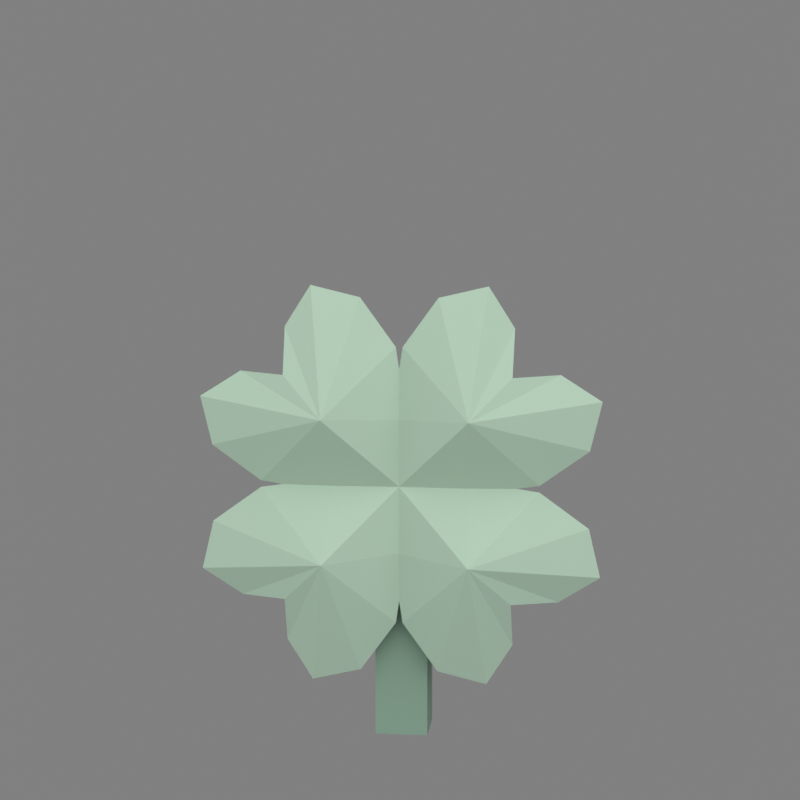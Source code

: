 # Source: klaver.blend  (saved by Blender 5.2.44; exported with 4.5.12 LTS)
import bpy
from mathutils import Matrix  # noqa: F401  (used for matrix-valued properties, if any)

bpy.ops.wm.read_factory_settings(use_empty=True)
scene = bpy.context.scene
scene.name = 'Scene'

# ---- materials (node trees are filled in below, after node groups)
mat_klaverleaf = bpy.data.materials.new('KlaverLeaf')
mat_klaverleaf.diffuse_color = (0.3864, 0.5271, 0.4125, 1.0)
mat_klaverstem = bpy.data.materials.new('KlaverStem')
mat_klaverstem.diffuse_color = (0.2086, 0.3231, 0.2462, 1.0)
mat_klaverleafshade2 = bpy.data.materials.new('KlaverLeafShade2')
mat_klaverleafshade2.diffuse_color = (0.2993, 0.4082, 0.3195, 1.0)
mat_klaverleafshade1 = bpy.data.materials.new('KlaverLeafShade1')
mat_klaverleafshade1.diffuse_color = (0.3401, 0.4639, 0.363, 1.0)

# ---- material node trees
mat_klaverleaf.use_nodes = True; mat_klaverleaf.node_tree.nodes.clear()
_N = mat_klaverleaf.node_tree.nodes; _L = mat_klaverleaf.node_tree.links
n0 = _N.new('ShaderNodeBsdfPrincipled'); n0.name = 'Principled BSDF'; n0.location = (-200, 100)
n0.inputs[0].default_value = (0.3864, 0.5271, 0.4125, 1.0)
n0.inputs[2].default_value = 0.9
n0.inputs[10].default_value = 0.005
n1 = _N.new('ShaderNodeOutputMaterial'); n1.name = 'Material Output'; n1.location = (200, 100)
_L.new(n0.outputs[0], n1.inputs[0])
n1.is_active_output = True
mat_klaverstem.use_nodes = True; mat_klaverstem.node_tree.nodes.clear()
_N = mat_klaverstem.node_tree.nodes; _L = mat_klaverstem.node_tree.links
n0 = _N.new('ShaderNodeBsdfPrincipled'); n0.name = 'Principled BSDF'; n0.location = (-200, 100)
n0.inputs[0].default_value = (0.2086, 0.3231, 0.2462, 1.0)
n0.inputs[2].default_value = 0.9
n0.inputs[10].default_value = 0.005
n1 = _N.new('ShaderNodeOutputMaterial'); n1.name = 'Material Output'; n1.location = (200, 100)
_L.new(n0.outputs[0], n1.inputs[0])
n1.is_active_output = True
mat_klaverleafshade2.use_nodes = True; mat_klaverleafshade2.node_tree.nodes.clear()
_N = mat_klaverleafshade2.node_tree.nodes; _L = mat_klaverleafshade2.node_tree.links
n0 = _N.new('ShaderNodeBsdfPrincipled'); n0.name = 'Principled BSDF'; n0.location = (-200, 100)
n0.inputs[0].default_value = (0.2993, 0.4082, 0.3195, 1.0)
n0.inputs[2].default_value = 0.9
n0.inputs[10].default_value = 0.005
n1 = _N.new('ShaderNodeOutputMaterial'); n1.name = 'Material Output'; n1.location = (200, 100)
_L.new(n0.outputs[0], n1.inputs[0])
n1.is_active_output = True
mat_klaverleafshade1.use_nodes = True; mat_klaverleafshade1.node_tree.nodes.clear()
_N = mat_klaverleafshade1.node_tree.nodes; _L = mat_klaverleafshade1.node_tree.links
n0 = _N.new('ShaderNodeBsdfPrincipled'); n0.name = 'Principled BSDF'; n0.location = (-200, 100)
n0.inputs[0].default_value = (0.3401, 0.4639, 0.363, 1.0)
n0.inputs[2].default_value = 0.9
n0.inputs[10].default_value = 0.005
n1 = _N.new('ShaderNodeOutputMaterial'); n1.name = 'Material Output'; n1.location = (200, 100)
_L.new(n0.outputs[0], n1.inputs[0])
n1.is_active_output = True

# ---- world
world_world = bpy.data.worlds.new('World'); scene.world = world_world
world_world.use_nodes = True; world_world.node_tree.nodes.clear()
_N = world_world.node_tree.nodes; _L = world_world.node_tree.links
n0 = _N.new('ShaderNodeBackground'); n0.name = 'Background'; n0.location = (-200, 100)
n0.inputs[0].default_value = (0.62, 0.62, 0.62, 1.0)
n0.inputs[1].default_value = 0.35
n1 = _N.new('ShaderNodeOutputWorld'); n1.name = 'World Output'; n1.location = (200, 100)
_L.new(n0.outputs[0], n1.inputs[0])
n1.is_active_output = True

# ---- cameras
cam_camera = bpy.data.cameras.new('Camera')
cam_camera.clip_start = 0.002
cam_camera.lens = 85.0

# ---- lights
light_key = bpy.data.lights.new('Key', 'AREA')
light_key.energy = 0.3
light_fill = bpy.data.lights.new('Fill', 'AREA')
light_fill.energy = 0.1

# ---- meshes
me_klaverblad0_001 = bpy.data.meshes.new('KlaverBlad0.001')
me_klaverblad0_001.from_pydata([(0.0, -0.0004119, -0.0001812), (-3.326e-12, -0.002649, 0.004972), (0.0, -0.001398, 0.00779), (0.002571, -0.0003857, 0.002043), (0.004695, -0.0003987, 0.004926), (0.005162, -0.000418, 0.007839), (0.003868, -0.0004223, 0.00994), (0.001557, -0.0003899, 0.009421), (-0.002571, -0.0003857, 0.002043), (-0.004695, -0.0003987, 0.004926), (-0.005162, -0.000418, 0.007839), (-0.003868, -0.0004223, 0.00994), (-0.001557, -0.0003899, 0.009421), (0.0, 0.0004119, 0.0001812), (3.326e-12, -0.001751, 0.005028), (0.0, -0.000582, 0.00741), (0.002229, 0.0003857, 0.002357), (0.004305, 0.0003987, 0.005074), (0.004838, 0.000418, 0.007761), (0.003732, 0.0004223, 0.00966), (0.001643, 0.0003899, 0.008979), (-0.002229, 0.0003857, 0.002357), (-0.004305, 0.0003987, 0.005074), (-0.004838, 0.000418, 0.007761), (-0.003732, 0.0004223, 0.00966), (-0.001643, 0.0003899, 0.008979)], [], [(1, 0, 3), (1, 3, 4), (1, 4, 5), (1, 5, 6), (1, 6, 7), (1, 7, 2), (1, 8, 0), (1, 9, 8), (1, 10, 9), (1, 11, 10), (1, 12, 11), (1, 2, 12), (14, 16, 13), (14, 17, 16), (14, 18, 17), (14, 19, 18), (14, 20, 19), (14, 15, 20), (14, 13, 21), (14, 21, 22), (14, 22, 23), (14, 23, 24), (14, 24, 25), (14, 25, 15), (5, 4, 17, 18), (6, 5, 18, 19), (7, 6, 19, 20), (2, 7, 20, 15), (9, 10, 23, 22), (10, 11, 24, 23), (11, 12, 25, 24), (12, 2, 15, 25)])
me_klaverblad0_001.materials.append(mat_klaverleaf)
me_klaverblad0_001.update()
me_klaverblad1_001 = bpy.data.meshes.new('KlaverBlad1.001')
me_klaverblad1_001.from_pydata([(0.0, -0.0004119, -0.0001812), (-3.326e-12, -0.002649, 0.004972), (0.0, -0.001398, 0.00779), (0.002571, -0.0003857, 0.002043), (0.004695, -0.0003987, 0.004926), (0.005162, -0.000418, 0.007839), (0.003868, -0.0004223, 0.00994), (0.001557, -0.0003899, 0.009421), (-0.002571, -0.0003857, 0.002043), (-0.004695, -0.0003987, 0.004926), (-0.005162, -0.000418, 0.007839), (-0.003868, -0.0004223, 0.00994), (-0.001557, -0.0003899, 0.009421), (3.326e-12, -0.001751, 0.005028), (0.0, -0.000582, 0.00741), (0.004838, 0.000418, 0.007761), (0.003732, 0.0004223, 0.00966), (0.001643, 0.0003899, 0.008979), (-0.002229, 0.0003857, 0.002357), (-0.004305, 0.0003987, 0.005074), (-0.004838, 0.000418, 0.007761), (-0.003732, 0.0004223, 0.00966), (-0.001643, 0.0003899, 0.008979)], [], [(1, 0, 3), (1, 3, 4), (1, 4, 5), (1, 5, 6), (1, 6, 7), (1, 7, 2), (1, 8, 0), (1, 9, 8), (1, 10, 9), (1, 11, 10), (1, 12, 11), (1, 2, 12), (13, 16, 15), (13, 17, 16), (13, 14, 17), (13, 18, 19), (13, 19, 20), (13, 20, 21), (13, 21, 22), (13, 22, 14), (6, 5, 15, 16), (7, 6, 16, 17), (9, 10, 20, 19), (10, 11, 21, 20), (11, 12, 22, 21)])
me_klaverblad1_001.materials.append(mat_klaverleaf)
me_klaverblad1_001.update()
me_klaverblad2_001 = bpy.data.meshes.new('KlaverBlad2.001')
me_klaverblad2_001.from_pydata([(0.0, -0.0004119, -0.0001812), (-3.326e-12, -0.002649, 0.004972), (0.0, -0.001398, 0.00779), (0.002571, -0.0003857, 0.002043), (0.004695, -0.0003987, 0.004926), (0.005162, -0.000418, 0.007839), (0.003868, -0.0004223, 0.00994), (0.001557, -0.0003899, 0.009421), (-0.002571, -0.0003857, 0.002043), (-0.004695, -0.0003987, 0.004926), (-0.005162, -0.000418, 0.007839), (-0.003868, -0.0004223, 0.00994), (-0.001557, -0.0003899, 0.009421), (3.326e-12, -0.001751, 0.005028), (0.0, -0.000582, 0.00741), (0.002229, 0.0003857, 0.002357), (0.004305, 0.0003987, 0.005074), (0.004838, 0.000418, 0.007761), (0.003732, 0.0004223, 0.00966), (0.001643, 0.0003899, 0.008979), (-0.004838, 0.000418, 0.007761), (-0.003732, 0.0004223, 0.00966), (-0.001643, 0.0003899, 0.008979)], [], [(1, 0, 3), (1, 3, 4), (1, 4, 5), (1, 5, 6), (1, 6, 7), (1, 7, 2), (1, 8, 0), (1, 9, 8), (1, 10, 9), (1, 11, 10), (1, 12, 11), (1, 2, 12), (13, 16, 15), (13, 17, 16), (13, 18, 17), (13, 19, 18), (13, 14, 19), (13, 20, 21), (13, 21, 22), (13, 22, 14), (5, 4, 16, 17), (6, 5, 17, 18), (7, 6, 18, 19), (10, 11, 21, 20), (11, 12, 22, 21)])
me_klaverblad2_001.materials.append(mat_klaverleaf)
me_klaverblad2_001.update()
me_klaverblad3_001 = bpy.data.meshes.new('KlaverBlad3.001')
me_klaverblad3_001.from_pydata([(0.0, -0.0004119, -0.0001812), (-3.326e-12, -0.002649, 0.004972), (0.0, -0.001398, 0.00779), (0.002571, -0.0003857, 0.002043), (0.004695, -0.0003987, 0.004926), (0.005162, -0.000418, 0.007839), (0.003868, -0.0004223, 0.00994), (0.001557, -0.0003899, 0.009421), (-0.002571, -0.0003857, 0.002043), (-0.004695, -0.0003987, 0.004926), (-0.005162, -0.000418, 0.007839), (-0.003868, -0.0004223, 0.00994), (-0.001557, -0.0003899, 0.009421), (0.0, 0.0004119, 0.0001812), (3.326e-12, -0.001751, 0.005028), (0.0, -0.000582, 0.00741), (0.002229, 0.0003857, 0.002357), (0.004305, 0.0003987, 0.005074), (0.004838, 0.000418, 0.007761), (0.003732, 0.0004223, 0.00966), (0.001643, 0.0003899, 0.008979), (-0.002229, 0.0003857, 0.002357), (-0.004305, 0.0003987, 0.005074), (-0.004838, 0.000418, 0.007761), (-0.003732, 0.0004223, 0.00966), (-0.001643, 0.0003899, 0.008979)], [], [(1, 0, 3), (1, 3, 4), (1, 4, 5), (1, 5, 6), (1, 6, 7), (1, 7, 2), (1, 8, 0), (1, 9, 8), (1, 10, 9), (1, 11, 10), (1, 12, 11), (1, 2, 12), (14, 16, 13), (14, 17, 16), (14, 18, 17), (14, 19, 18), (14, 20, 19), (14, 15, 20), (14, 13, 21), (14, 21, 22), (14, 22, 23), (14, 23, 24), (14, 24, 25), (14, 25, 15), (5, 4, 17, 18), (6, 5, 18, 19), (7, 6, 19, 20), (2, 7, 20, 15), (9, 10, 23, 22), (10, 11, 24, 23), (11, 12, 25, 24), (12, 2, 15, 25)])
me_klaverblad3_001.materials.append(mat_klaverleaf)
me_klaverblad3_001.update()
me_klaversteel_001 = bpy.data.meshes.new('KlaverSteel.001')
me_klaversteel_001.from_pydata([(-0.0013, 0.0006, 0.0), (0.0013, 0.0006, 0.0), (0.0013, 0.0032, 0.0), (-0.0013, 0.0032, 0.0), (-0.0013, 0.0006, 0.0128), (0.0013, 0.0006, 0.0128), (0.0013, 0.0032, 0.0128), (-0.0013, 0.0032, 0.0128)], [], [(0, 3, 2, 1), (4, 5, 6, 7), (0, 1, 5, 4), (1, 2, 6, 5), (2, 3, 7, 6), (3, 0, 4, 7)])
me_klaversteel_001.materials.append(mat_klaverstem)
me_klaversteel_001.update()
me_klaverblad0shade2_001 = bpy.data.meshes.new('KlaverBlad0Shade2.001')
me_klaverblad0shade2_001.from_pydata([(0.002571, -0.0003857, 0.002043), (0.0, -0.0004119, -0.0001812), (0.0, 0.0004119, 0.0001812), (0.002229, 0.0003857, 0.002357), (0.004695, -0.0003987, 0.004926), (0.004305, 0.0003987, 0.005074), (-0.002571, -0.0003857, 0.002043), (-0.002229, 0.0003857, 0.002357), (-0.004695, -0.0003987, 0.004926), (-0.004305, 0.0003987, 0.005074)], [], [(0, 1, 2, 3), (4, 0, 3, 5), (1, 6, 7, 2), (6, 8, 9, 7)])
me_klaverblad0shade2_001.materials.append(mat_klaverleafshade2)
me_klaverblad0shade2_001.update()
me_klaverblad1shade1_001 = bpy.data.meshes.new('KlaverBlad1Shade1.001')
me_klaverblad1shade1_001.from_pydata([(3.326e-12, -0.001751, 0.005028), (0.002229, 0.0003857, 0.002357), (0.0, 0.0004119, 0.0001812), (0.004305, 0.0003987, 0.005074), (0.004838, 0.000418, 0.007761), (-0.002229, 0.0003857, 0.002357), (0.0, -0.001398, 0.00779), (0.001557, -0.0003899, 0.009421), (0.001643, 0.0003899, 0.008979), (0.0, -0.000582, 0.00741), (-0.001557, -0.0003899, 0.009421), (-0.001643, 0.0003899, 0.008979)], [], [(0, 1, 2), (0, 3, 1), (0, 4, 3), (0, 2, 5), (6, 7, 8, 9), (10, 6, 9, 11)])
me_klaverblad1shade1_001.materials.append(mat_klaverleafshade1)
me_klaverblad1shade1_001.update()
me_klaverblad1shade2_001 = bpy.data.meshes.new('KlaverBlad1Shade2.001')
me_klaverblad1shade2_001.from_pydata([(0.002571, -0.0003857, 0.002043), (0.0, -0.0004119, -0.0001812), (0.0, 0.0004119, 0.0001812), (0.002229, 0.0003857, 0.002357), (0.004695, -0.0003987, 0.004926), (0.004305, 0.0003987, 0.005074), (0.005162, -0.000418, 0.007839), (0.004838, 0.000418, 0.007761), (-0.002571, -0.0003857, 0.002043), (-0.002229, 0.0003857, 0.002357), (-0.004695, -0.0003987, 0.004926), (-0.004305, 0.0003987, 0.005074)], [], [(0, 1, 2, 3), (4, 0, 3, 5), (6, 4, 5, 7), (1, 8, 9, 2), (8, 10, 11, 9)])
me_klaverblad1shade2_001.materials.append(mat_klaverleafshade2)
me_klaverblad1shade2_001.update()
me_klaverblad2shade1_001 = bpy.data.meshes.new('KlaverBlad2Shade1.001')
me_klaverblad2shade1_001.from_pydata([(3.326e-12, -0.001751, 0.005028), (0.002229, 0.0003857, 0.002357), (0.0, 0.0004119, 0.0001812), (-0.002229, 0.0003857, 0.002357), (-0.004305, 0.0003987, 0.005074), (-0.004838, 0.000418, 0.007761), (0.0, -0.001398, 0.00779), (0.001557, -0.0003899, 0.009421), (0.001643, 0.0003899, 0.008979), (0.0, -0.000582, 0.00741), (-0.001557, -0.0003899, 0.009421), (-0.001643, 0.0003899, 0.008979)], [], [(0, 1, 2), (0, 2, 3), (0, 3, 4), (0, 4, 5), (6, 7, 8, 9), (10, 6, 9, 11)])
me_klaverblad2shade1_001.materials.append(mat_klaverleafshade1)
me_klaverblad2shade1_001.update()
me_klaverblad2shade2_001 = bpy.data.meshes.new('KlaverBlad2Shade2.001')
me_klaverblad2shade2_001.from_pydata([(0.002571, -0.0003857, 0.002043), (0.0, -0.0004119, -0.0001812), (0.0, 0.0004119, 0.0001812), (0.002229, 0.0003857, 0.002357), (0.004695, -0.0003987, 0.004926), (0.004305, 0.0003987, 0.005074), (-0.002571, -0.0003857, 0.002043), (-0.002229, 0.0003857, 0.002357), (-0.004695, -0.0003987, 0.004926), (-0.004305, 0.0003987, 0.005074), (-0.005162, -0.000418, 0.007839), (-0.004838, 0.000418, 0.007761)], [], [(0, 1, 2, 3), (4, 0, 3, 5), (1, 6, 7, 2), (6, 8, 9, 7), (8, 10, 11, 9)])
me_klaverblad2shade2_001.materials.append(mat_klaverleafshade2)
me_klaverblad2shade2_001.update()
me_klaverblad3shade2_001 = bpy.data.meshes.new('KlaverBlad3Shade2.001')
me_klaverblad3shade2_001.from_pydata([(0.002571, -0.0003857, 0.002043), (0.0, -0.0004119, -0.0001812), (0.0, 0.0004119, 0.0001812), (0.002229, 0.0003857, 0.002357), (0.004695, -0.0003987, 0.004926), (0.004305, 0.0003987, 0.005074), (-0.002571, -0.0003857, 0.002043), (-0.002229, 0.0003857, 0.002357), (-0.004695, -0.0003987, 0.004926), (-0.004305, 0.0003987, 0.005074)], [], [(0, 1, 2, 3), (4, 0, 3, 5), (1, 6, 7, 2), (6, 8, 9, 7)])
me_klaverblad3shade2_001.materials.append(mat_klaverleafshade2)
me_klaverblad3shade2_001.update()

# ---- objects
ob_camera = bpy.data.objects.new('Camera', cam_camera)
ob_key = bpy.data.objects.new('Key', light_key)
ob_fill = bpy.data.objects.new('Fill', light_fill)
ob_klaverblad0 = bpy.data.objects.new('KlaverBlad0', me_klaverblad0_001)
ob_klaverblad1 = bpy.data.objects.new('KlaverBlad1', me_klaverblad1_001)
ob_klaverblad2 = bpy.data.objects.new('KlaverBlad2', me_klaverblad2_001)
ob_klaverblad3 = bpy.data.objects.new('KlaverBlad3', me_klaverblad3_001)
ob_klaversteel = bpy.data.objects.new('KlaverSteel', me_klaversteel_001)
ob_klaver = bpy.data.objects.new('Klaver', None)
ob_klaverblad0shade2 = bpy.data.objects.new('KlaverBlad0Shade2', me_klaverblad0shade2_001)
ob_klaverblad1shade1 = bpy.data.objects.new('KlaverBlad1Shade1', me_klaverblad1shade1_001)
ob_klaverblad1shade2 = bpy.data.objects.new('KlaverBlad1Shade2', me_klaverblad1shade2_001)
ob_klaverblad2shade1 = bpy.data.objects.new('KlaverBlad2Shade1', me_klaverblad2shade1_001)
ob_klaverblad2shade2 = bpy.data.objects.new('KlaverBlad2Shade2', me_klaverblad2shade2_001)
ob_klaverblad3shade2 = bpy.data.objects.new('KlaverBlad3Shade2', me_klaverblad3shade2_001)

# ---- transforms, parenting, visibility, modifiers, constraints
ob_camera.location = (0.01, -0.09, 0.03)
ob_camera.rotation_euler = (1.428, -6.799e-09, 0.1107)
ob_key.location = (0.05, -0.09, 0.1)
ob_key.rotation_euler = (0.8923, -4.315e-08, 0.5071)
ob_fill.location = (-0.08, -0.06, 0.03)
ob_fill.rotation_euler = (1.442, -3.031e-08, -0.9273)
ob_klaverblad0.parent = ob_klaver
ob_klaverblad0.location = (0.0, 0.0, 0.0128)
ob_klaverblad0.rotation_euler = (0.0, 0.7854, 0.0)
ob_klaverblad1.parent = ob_klaver
ob_klaverblad1.location = (0.0, 0.0, 0.0128)
ob_klaverblad1.rotation_euler = (0.0, 2.356, 0.0)
ob_klaverblad2.parent = ob_klaver
ob_klaverblad2.location = (0.0, 0.0, 0.0128)
ob_klaverblad2.rotation_euler = (0.0, 3.927, 0.0)
ob_klaverblad3.parent = ob_klaver
ob_klaverblad3.location = (0.0, 0.0, 0.0128)
ob_klaverblad3.rotation_euler = (0.0, 5.498, 0.0)
ob_klaversteel.parent = ob_klaver
ob_klaversteel.location = (0.0, 0.0, 0.0)
ob_klaver.location = (0.0, 0.0, 0.0)
ob_klaver.empty_display_size = 0.01
ob_klaverblad0shade2.parent = ob_klaver
ob_klaverblad0shade2.location = (0.0, 0.0, 0.0128)
ob_klaverblad0shade2.rotation_euler = (0.0, 0.7854, 0.0)
ob_klaverblad1shade1.parent = ob_klaver
ob_klaverblad1shade1.location = (0.0, 0.0, 0.0128)
ob_klaverblad1shade1.rotation_euler = (-0.0, 2.356, -0.0)
ob_klaverblad1shade2.parent = ob_klaver
ob_klaverblad1shade2.location = (0.0, 0.0, 0.0128)
ob_klaverblad1shade2.rotation_euler = (-0.0, 2.356, -0.0)
ob_klaverblad2shade1.parent = ob_klaver
ob_klaverblad2shade1.location = (0.0, 0.0, 0.0128)
ob_klaverblad2shade1.rotation_euler = (-0.0, -2.356, -0.0)
ob_klaverblad2shade2.parent = ob_klaver
ob_klaverblad2shade2.location = (0.0, 0.0, 0.0128)
ob_klaverblad2shade2.rotation_euler = (-0.0, -2.356, -0.0)
ob_klaverblad3shade2.parent = ob_klaver
ob_klaverblad3shade2.location = (0.0, 0.0, 0.0128)
ob_klaverblad3shade2.rotation_euler = (0.0, -0.7854, 0.0)

# ---- collection membership
scene.collection.objects.link(ob_camera)
scene.collection.objects.link(ob_key)
scene.collection.objects.link(ob_fill)
scene.collection.objects.link(ob_klaverblad0)
scene.collection.objects.link(ob_klaverblad1)
scene.collection.objects.link(ob_klaverblad2)
scene.collection.objects.link(ob_klaverblad3)
scene.collection.objects.link(ob_klaversteel)
scene.collection.objects.link(ob_klaver)
scene.collection.objects.link(ob_klaverblad0shade2)
scene.collection.objects.link(ob_klaverblad1shade1)
scene.collection.objects.link(ob_klaverblad1shade2)
scene.collection.objects.link(ob_klaverblad2shade1)
scene.collection.objects.link(ob_klaverblad2shade2)
scene.collection.objects.link(ob_klaverblad3shade2)

# ---- scene / render settings (as saved in the file)
scene.camera = ob_camera
scene.frame_start = 1; scene.frame_end = 250; scene.frame_set(1)
scene.render.engine = 'BLENDER_EEVEE_NEXT'
scene.render.resolution_x = 640
scene.render.resolution_y = 640
scene.render.bake_bias = 0.0
scene.render.bake_samples = 0
scene.render.compositor_device = 'GPU'
scene.eevee.use_volume_custom_range = False
scene.eevee.fast_gi_thickness_near = 0.1
scene.eevee.fast_gi_thickness_far = 0.0
scene.eevee.ray_tracing_options.screen_trace_thickness = 0.1
scene.view_settings.view_transform = 'Standard'
bpy.context.view_layer.update()
